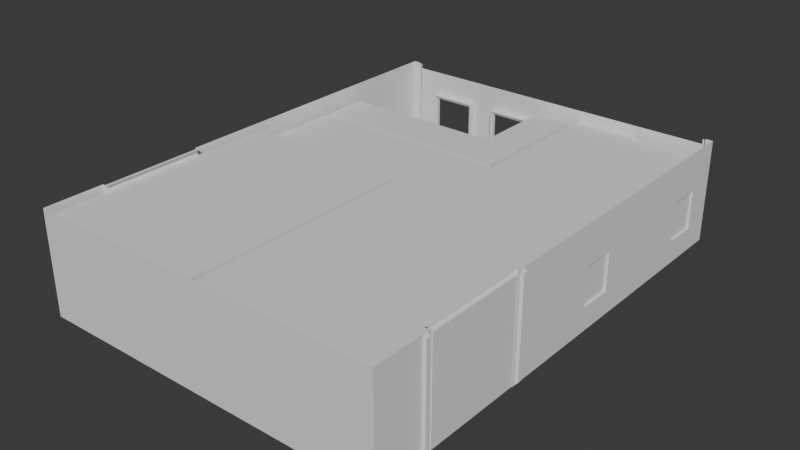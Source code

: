 # Source: ResidentialBuilding_Detailed_BackMid.blend  (saved by Blender 4.5.88; exported with 4.5.12 LTS)
import bpy
from mathutils import Matrix  # noqa: F401  (used for matrix-valued properties, if any)

bpy.ops.wm.read_factory_settings(use_empty=True)
scene = bpy.context.scene
scene.name = 'Scene'

# ---- collections
col_collection = bpy.data.collections.new('Collection'); scene.collection.children.link(col_collection)

# ---- materials (node trees are filled in below, after node groups)
mat_ground = bpy.data.materials.new('ground')
mat_ground.alpha_threshold = 0.0
mat_ground.roughness = 0.5
mat_ground.line_color = (0.0, 0.0, 0.0, 1.0)
mat_glass = bpy.data.materials.new('glass')
mat_glass.alpha_threshold = 0.0
mat_glass.specular_color = (0.0, 0.0, 0.0)
mat_glass.roughness = 0.5
mat_glass.specular_intensity = 0.0
mat_glass.line_color = (0.0, 0.0, 0.0, 0.3)

# ---- material node trees

# ---- world
world_world = bpy.data.worlds.new('World'); scene.world = world_world
world_world.use_nodes = True; world_world.node_tree.nodes.clear()
_N = world_world.node_tree.nodes; _L = world_world.node_tree.links
n0 = _N.new('ShaderNodeOutputWorld'); n0.name = 'World Output'; n0.location = (200, 100)
n1 = _N.new('ShaderNodeBackground'); n1.name = 'Background'; n1.location = (-200, 100)
n1.inputs[0].default_value = (0.05088, 0.05088, 0.05088, 1.0)
_L.new(n1.outputs[0], n0.inputs[0])
n0.is_active_output = True
world_world.color = (0.05088, 0.05088, 0.05088)
world_world.sun_shadow_jitter_overblur = 0.0

# ---- meshes
me_residential_buildings_001_002 = bpy.data.meshes.new('Residential Buildings 001.002')
me_residential_buildings_001_002.from_pydata([(6.203, -8.35, -2.384e-07), (-6.197, -8.35, -2.384e-07), (5.953, 8.35, -2.384e-07), (-6.197, 8.35, -4.768e-07), (-5.947, 8.35, -4.768e-07), (-5.997, 3.15, 0.03566), (-5.997, 3.15, 3.0), (-5.997, 3.35, 3.0), (1.003, 3.35, 3.0), (1.003, 3.35, 2.384e-07), (-5.997, 3.35, -2.384e-07), (1.003, 8.15, 2.384e-07), (1.203, 8.35, 2.384e-07), (0.7528, 8.15, 2.384e-07), (0.7528, 8.35, 2.384e-07), (1.203, 8.35, 3.0), (1.003, 8.15, 3.0), (-2.847, 8.35, 3.0), (-2.847, 8.35, 0.0), (-5.147, 8.35, -2.384e-07), (-5.147, 8.35, 3.0), (0.7528, 8.35, 2.0), (0.7528, 8.15, 2.0), (-0.1472, 8.35, 2.0), (-0.1472, 8.15, 2.0), (-0.2972, 8.15, 3.0), (-0.2972, 8.15, 0.0), (-0.5472, 8.35, 0.0), (-0.1472, 8.35, 0.0), (-0.5472, 8.35, 3.0), (-0.1472, 8.15, 0.0), (-0.2972, 4.95, 0.0), (-0.2972, 4.95, 3.0), (-5.997, 4.95, 3.0), (-5.997, 4.95, -2.384e-07), (-3.314, 8.35, 2.55), (-3.314, 8.35, 0.0), (-4.981, 8.35, -2.384e-07), (-4.981, 8.35, 2.55), (-0.7139, 8.35, 2.55), (-0.7139, 8.35, 0.0), (-2.381, 8.35, 0.0), (-2.381, 8.35, 2.55), (-0.7139, 8.1, 2.55), (-2.381, 8.1, 2.55), (-2.381, 8.1, 0.0), (-0.7139, 8.1, 0.0), (-3.314, 8.1, 2.55), (-4.981, 8.1, 2.55), (-4.981, 8.1, -2.384e-07), (-3.314, 8.1, 0.0), (6.203, -8.35, 3.6), (6.203, 8.35, -2.384e-07), (6.203, 8.35, 3.6), (5.953, 8.388, 3.551), (5.953, 8.388, 0.04909), (-5.947, 8.388, 0.04909), (-5.947, 8.388, 3.551), (5.853, 8.388, 0.04909), (5.853, 8.388, 3.551), (-5.847, 8.388, 3.551), (5.853, 8.35, -2.384e-07), (5.853, 8.35, 3.6), (-5.847, 8.388, 0.04909), (-5.847, 8.35, -2.384e-07), (3.353, 8.35, -2.384e-07), (5.853, 8.35, 3.4), (-5.847, 8.35, 3.4), (-2.847, 8.35, 3.4), (-5.847, 8.35, 3.6), (0.1278, 8.35, 3.4), (3.353, 8.35, 3.0), (1.203, 3.15, 3.0), (1.203, 3.15, 2.384e-07), (-5.997, 0.15, 0.03566), (1.003, 0.15, 2.384e-07), (6.003, -8.15, 3.4), (6.003, -8.15, -2.384e-07), (6.003, -0.05, -2.384e-07), (0.0028, -8.15, 3.4), (0.0028, -8.15, -2.384e-07), (0.0028, -0.05, -2.384e-07), (2.003, -0.05, -2.384e-07), (1.003, -0.05, -2.384e-07), (2.003, 0.15, 0.0), (-1.197, 0.15, 2.384e-07), (-5.997, 0.15, 3.0), (-0.0972, 0.15, 3.0), (1.003, 0.15, 2.0), (2.003, 0.15, 2.0), (-2.197, 0.15, 2.0), (0.0028, -0.05, 3.4), (1.003, -0.05, 2.0), (6.003, -0.05, 3.4), (2.003, -0.05, 2.0), (6.203, -6.283, -2.384e-07), (-6.197, -6.283, 3.6), (6.003, -6.283, -2.384e-07), (6.003, -2.717, -2.384e-07), (6.003, -6.283, 3.4), (6.003, -2.717, 3.4), (6.103, -2.717, 3.4), (6.103, -6.283, 3.4), (6.103, -2.717, 3.6), (6.103, -6.283, 3.6), (6.003, -2.717, 3.6), (6.003, -6.283, 3.6), (-5.997, -6.283, 3.6), (-5.997, -2.717, 3.6), (-6.097, -6.283, 3.4), (-6.097, -2.717, 3.4), (-5.997, -2.717, 3.4), (-5.997, -6.283, 3.4), (-5.997, -2.717, -2.384e-07), (-5.997, -6.283, -2.384e-07), (-2.197, -0.05, 2.0), (-5.997, -0.05, 3.4), (-1.197, -0.05, 2.0), (-0.1972, -0.05, 3.4), (-1.197, 0.15, 2.0), (-2.197, 0.15, 0.0), (-1.197, -0.05, -2.384e-07), (-2.197, -0.05, -2.384e-07), (-0.1972, -0.05, -2.384e-07), (-0.1972, -8.15, -2.384e-07), (-0.1972, -8.15, 3.4), (-5.997, -0.05, -2.384e-07), (-5.997, -8.15, -2.384e-07), (-5.997, -8.15, 3.4), (3.353, 8.05, 3.0), (3.353, 8.05, -2.384e-07), (6.003, 8.05, -2.384e-07), (6.003, 8.05, 3.0), (6.003, 0.15, -2.384e-07), (6.003, 0.15, 3.0), (6.203, 4.1, 3.6), (6.203, 4.1, -2.384e-07), (6.003, 4.1, -2.384e-07), (6.003, 4.1, 3.0), (6.003, 2.062, 0.822), (6.003, 0.8716, 0.822), (6.003, 0.8716, 2.178), (6.003, 2.062, 2.178), (6.003, 7.328, 0.822), (6.003, 6.138, 0.822), (6.003, 6.138, 2.178), (6.003, 7.328, 2.178), (6.203, 6.138, 0.822), (6.203, 7.328, 0.822), (6.203, 7.328, 2.178), (6.203, 6.138, 2.178), (6.203, 0.8716, 0.822), (6.203, 2.062, 0.822), (6.203, 2.062, 2.178), (6.203, 0.8716, 2.178), (-6.197, 2.062, 0.822), (-6.197, 0.8716, 0.822), (-6.197, 0.8716, 2.178), (-6.197, 2.062, 2.178), (-5.997, 2.062, 0.822), (-5.997, 2.062, 2.178), (-5.997, 0.8716, 2.178), (-5.997, 0.8716, 0.822), (-6.047, 0.8716, 0.822), (-6.047, 0.8716, 2.178), (-6.047, 2.062, 2.178), (-6.047, 2.062, 0.822), (-6.147, 2.062, 2.178), (-6.147, 0.8716, 2.178), (-6.147, 0.8716, 0.822), (-6.147, 2.062, 0.822), (-6.147, 2.022, 0.862), (-6.147, 0.9116, 0.862), (-6.147, 0.9116, 2.138), (-6.147, 2.022, 2.138), (-6.047, 2.022, 2.138), (-6.047, 2.022, 0.862), (-6.047, 0.9116, 2.138), (-6.047, 0.9116, 0.862), (-6.197, 8.35, 3.6), (-6.197, -8.35, 3.6), (5.953, 8.35, 3.6), (-5.947, 8.35, 3.6), (-6.197, -2.717, 3.6), (6.203, -2.717, -2.384e-07), (6.203, -2.717, 3.6), (6.203, -6.283, 3.6), (6.203, -2.574, 3.6), (6.203, -2.574, -2.384e-07), (6.203, -2.425, 3.6), (6.203, -2.425, -2.384e-07), (6.298, -2.574, 3.494), (6.298, -2.425, 3.494), (6.298, -2.425, 0.1055), (6.298, -2.574, 0.1055), (6.298, -6.574, 0.1055), (6.298, -6.425, 0.1055), (6.298, -6.425, 3.494), (6.298, -6.574, 3.494), (6.203, -6.425, -2.384e-07), (6.203, -6.425, 3.6), (6.203, -6.574, -2.384e-07), (6.203, -6.574, 3.6), (-6.202, -2.425, 3.6), (-6.202, -2.425, -2.384e-07), (-6.202, -2.574, 3.6), (-6.202, -2.574, -2.384e-07), (-6.297, -2.425, 3.494), (-6.297, -2.574, 3.494), (-6.297, -2.574, 0.1055), (-6.297, -2.425, 0.1055), (-6.297, -6.425, 0.1055), (-6.297, -6.574, 0.1055), (-6.297, -6.574, 3.494), (-6.297, -6.425, 3.494), (-6.202, -6.574, -2.384e-07), (-6.202, -6.574, 3.6), (-6.202, -6.425, -2.384e-07), (-6.202, -6.425, 3.6), (6.153, 0.9116, 0.862), (6.153, 0.9116, 2.138), (6.153, 2.022, 0.862), (6.153, 2.022, 2.138), (6.053, 2.022, 2.138), (6.053, 0.9116, 2.138), (6.053, 0.9116, 0.862), (6.053, 2.022, 0.862), (6.053, 2.062, 0.822), (6.053, 0.8716, 0.822), (6.053, 0.8716, 2.178), (6.053, 2.062, 2.178), (6.153, 2.062, 0.822), (6.153, 2.062, 2.178), (6.153, 0.8716, 2.178), (6.153, 0.8716, 0.822), (6.153, 6.138, 0.822), (6.153, 6.138, 2.178), (6.153, 7.329, 2.178), (6.153, 7.329, 0.822), (6.053, 7.329, 2.178), (6.053, 6.138, 2.178), (6.053, 6.138, 0.822), (6.053, 7.329, 0.822), (6.053, 7.289, 0.862), (6.053, 6.178, 0.862), (6.053, 6.178, 2.138), (6.053, 7.289, 2.138), (6.153, 7.289, 2.138), (6.153, 7.289, 0.862), (6.153, 6.178, 2.138), (6.153, 6.178, 0.862), (-3.314, 8.163, 0.0), (-4.981, 8.163, 0.0), (-4.981, 8.163, 2.55), (-3.314, 8.163, 2.55), (-4.981, 8.288, 2.55), (-4.981, 8.288, 0.0), (-3.314, 8.288, 0.0), (-3.314, 8.288, 2.55), (-3.401, 8.288, 0.0), (-3.401, 8.288, 2.463), (-4.894, 8.288, 0.0), (-4.894, 8.288, 2.463), (-4.894, 8.163, 2.463), (-3.401, 8.163, 2.463), (-4.894, 8.163, 0.0), (-3.401, 8.163, 0.0), (-0.8009, 8.163, 0.0), (-2.294, 8.163, 0.0), (-0.8009, 8.163, 2.463), (-2.294, 8.163, 2.463), (-2.294, 8.288, 2.463), (-2.294, 8.288, 0.0), (-0.8009, 8.288, 2.463), (-0.8009, 8.288, 0.0), (-0.7139, 8.288, 2.55), (-0.7139, 8.288, 0.0), (-2.381, 8.288, 0.0), (-2.381, 8.288, 2.55), (-0.7139, 8.163, 2.55), (-2.381, 8.163, 2.55), (-2.381, 8.163, 0.0), (-0.7139, 8.163, 0.0), (-6.097, -6.283, 3.6), (-6.097, -2.717, 3.6), (-6.197, -6.283, -4.768e-07), (-6.197, -2.717, -4.768e-07), (6.207, -6.234, 0.03601), (6.207, -2.766, 0.03601), (-6.122, 2.022, 0.862), (-6.122, 0.9116, 0.862), (-6.122, 0.9116, 2.138), (-6.122, 2.022, 2.138), (-6.072, 2.022, 2.138), (-6.072, 2.022, 0.862), (-6.072, 0.9116, 2.138), (-6.072, 0.9116, 0.862), (6.078, 0.9116, 0.862), (6.078, 2.022, 0.862), (6.078, 0.9116, 2.138), (6.078, 2.022, 2.138), (6.078, 6.178, 0.862), (6.078, 7.288, 0.862), (6.078, 6.178, 2.138), (6.078, 7.288, 2.138), (6.128, 7.288, 0.862), (6.128, 6.178, 0.862), (6.128, 7.288, 2.138), (6.128, 6.178, 2.138), (6.128, 2.022, 0.862), (6.128, 0.9116, 0.862), (6.128, 2.022, 2.138), (6.128, 0.9116, 2.138), (-6.103, -6.283, -4.768e-07), (-6.103, -6.283, 3.6), (-6.103, -2.717, -4.768e-07), (-6.103, -2.717, 3.6), (6.107, -2.717, 3.547), (6.107, -2.717, 0.0), (6.107, -6.283, 3.547), (6.107, -6.283, 0.0), (6.207, -6.234, 3.497), (6.207, -2.766, 3.497), (-6.203, -6.242, -4.768e-07), (-6.203, -2.758, -4.768e-07), (-6.203, -2.758, 3.55), (-6.203, -6.242, 3.55), (-5.907, 8.388, 0.04909), (-5.907, 8.388, 3.551), (-5.887, 8.388, 3.551), (-5.887, 8.388, 0.04909), (5.913, 8.388, 3.551), (5.913, 8.388, 0.04909), (5.893, 8.388, 0.04909), (5.893, 8.388, 3.551), (6.103, -6.283, -2.384e-07), (6.103, -2.717, -2.384e-07), (-6.097, -2.717, -4.768e-07), (-6.097, -6.283, -4.768e-07)], [], [(10, 7, 8, 9), (6, 5, 73, 72), (72, 73, 12, 15), (9, 8, 16, 11), (20, 19, 64, 67), (30, 28, 23, 24), (13, 22, 21, 14), (21, 22, 24, 23), (16, 25, 24, 22), (15, 21, 23, 29), (13, 14, 28, 30), (26, 25, 32, 31), (31, 32, 33, 34), (7, 10, 34, 33), (9, 31, 34, 10), (26, 31, 30), (13, 30, 31, 9), (8, 32, 25, 16), (7, 33, 32, 8), (28, 27, 29, 23), (15, 12, 14, 21), (9, 11, 13), (18, 36, 35, 17), (20, 38, 37, 19), (17, 35, 38, 20), (27, 40, 39, 29), (17, 42, 41, 18), (29, 39, 42, 17), (42, 39, 43, 44), (41, 42, 44, 45), (40, 41, 45, 46), (39, 40, 46, 43), (38, 35, 47, 48), (37, 38, 48, 49), (36, 37, 49, 50), (35, 36, 50, 47), (1, 0, 51, 180), (52, 2, 181, 53), (3, 179, 182, 4), (56, 57, 60, 63), (60, 69, 64, 63), (58, 61, 62, 59), (181, 2, 55, 54), (55, 58, 59, 54), (4, 182, 57, 56), (17, 20, 67, 68), (17, 68, 70, 29), (15, 29, 70), (71, 66, 61), (65, 71, 61), (15, 70, 66, 71), (79, 76, 77, 80), (82, 83, 80, 77), (83, 81, 80), (84, 133, 73), (75, 84, 73), (134, 87, 72), (73, 5, 120, 85), (120, 5, 74), (85, 75, 73), (87, 86, 6, 72), (134, 89, 88, 87), (89, 134, 133), (84, 89, 133), (85, 119, 88, 75), (119, 87, 88), (90, 86, 87, 119), (90, 74, 86), (90, 120, 74), (81, 83, 92, 91), (82, 78, 93, 94), (91, 92, 94, 93), (75, 88, 92, 83), (75, 83, 82, 84), (82, 94, 89, 84), (89, 94, 92, 88), (79, 80, 81, 91), (77, 97, 82), (97, 98, 82), (98, 78, 82), (76, 99, 97, 77), (100, 93, 78, 98), (100, 99, 79, 91), (93, 100, 91), (99, 76, 79), (99, 100, 101, 102), (101, 103, 104, 102), (104, 103, 105, 106), (112, 109, 110, 111), (112, 125, 128), (116, 118, 111), (111, 118, 125, 112), (111, 113, 126, 116), (128, 127, 114, 112), (113, 122, 126), (114, 122, 113), (127, 122, 114), (125, 118, 123, 124), (90, 119, 117, 115), (122, 120, 90, 115), (85, 120, 122, 121), (85, 121, 117, 119), (118, 116, 115, 117), (122, 115, 116, 126), (123, 118, 117, 121), (121, 124, 123), (122, 127, 124, 121), (125, 124, 127, 128), (129, 72, 15), (71, 129, 15), (129, 134, 72), (65, 130, 129, 71), (130, 12, 73), (133, 130, 73), (130, 65, 12), (129, 130, 131, 132), (133, 137, 130), (137, 131, 130), (132, 138, 129), (138, 134, 129), (133, 140, 139, 137), (134, 141, 140, 133), (138, 142, 141, 134), (137, 139, 142, 138), (137, 144, 143, 131), (138, 145, 144, 137), (132, 146, 145, 138), (131, 143, 146, 132), (52, 148, 147, 136), (53, 149, 148, 52), (135, 150, 149, 53), (136, 147, 150, 135), (135, 153, 152, 136), (3, 155, 158, 179), (159, 5, 6, 160), (86, 161, 160, 6), (74, 162, 161, 86), (5, 159, 162, 74), (139, 140, 151, 152), (139, 152, 153, 142), (141, 142, 153, 154), (140, 141, 154, 151), (143, 144, 147, 148), (144, 145, 150, 147), (145, 146, 149, 150), (143, 148, 149, 146), (155, 156, 162, 159), (156, 157, 161, 162), (157, 158, 160, 161), (155, 159, 160, 158), (169, 172, 171, 170), (168, 173, 172, 169), (167, 174, 173, 168), (170, 171, 174, 167), (165, 175, 176, 166), (164, 177, 175, 165), (163, 178, 177, 164), (166, 176, 178, 163), (171, 172, 178, 176), (172, 173, 177, 178), (173, 174, 175, 177), (171, 176, 175, 174), (99, 102, 95, 335, 97), (30, 24, 25, 26), (16, 22, 13, 11), (187, 191, 192, 189), (189, 192, 193, 190), (190, 193, 194, 188), (188, 194, 191, 187), (191, 194, 193, 192), (198, 195, 196, 197), (201, 195, 198, 202), (199, 196, 195, 201), (200, 197, 196, 199), (202, 198, 197, 200), (203, 207, 208, 205), (205, 208, 209, 206), (206, 209, 210, 204), (204, 210, 207, 203), (207, 210, 209, 208), (214, 211, 212, 213), (217, 211, 214, 218), (215, 212, 211, 217), (216, 213, 212, 215), (218, 214, 213, 216), (226, 221, 222, 223), (224, 223, 222, 220), (225, 224, 220, 219), (226, 225, 219, 221), (231, 221, 219, 234), (234, 219, 220, 233), (233, 220, 222, 232), (232, 222, 221, 231), (227, 226, 223, 230), (230, 223, 224, 229), (229, 224, 225, 228), (228, 225, 226, 227), (241, 244, 243, 242), (240, 245, 244, 241), (239, 246, 245, 240), (242, 243, 246, 239), (237, 247, 248, 238), (236, 249, 247, 237), (235, 250, 249, 236), (238, 248, 250, 235), (243, 244, 250, 248), (244, 245, 249, 250), (245, 246, 247, 249), (243, 248, 247, 246), (257, 259, 260, 258), (255, 262, 261, 256), (258, 260, 262, 255), (253, 263, 264, 254), (252, 265, 263, 253), (254, 264, 266, 251), (262, 260, 264, 263), (261, 262, 263, 265), (260, 259, 266, 264), (273, 274, 267, 269), (272, 271, 270, 268), (271, 273, 269, 270), (279, 269, 267, 282), (281, 268, 270, 280), (280, 270, 269, 279), (275, 273, 271, 278), (278, 271, 272, 277), (276, 274, 273, 275), (0, 95, 186, 51), (285, 1, 180, 96), (283, 107, 108, 284), (110, 109, 283, 284), (136, 152, 151, 184), (185, 154, 153, 135), (184, 151, 154, 185), (286, 156, 155, 3), (183, 157, 156, 286), (179, 158, 157, 183), (184, 101, 100, 98, 336), (104, 186, 95, 102), (103, 101, 184, 185), (111, 110, 286, 337, 113), (286, 110, 284, 183), (112, 114, 338, 285, 109), (285, 96, 283, 109), (292, 289, 290, 291), (296, 294, 293, 295), (289, 294, 296, 290), (290, 296, 295, 291), (291, 295, 293, 292), (289, 292, 293, 294), (310, 309, 311, 312), (298, 297, 299, 300), (306, 305, 307, 308), (302, 301, 303, 304), (298, 309, 310, 297), (298, 300, 311, 309), (299, 312, 311, 300), (297, 310, 312, 299), (302, 305, 306, 301), (301, 306, 308, 303), (303, 308, 307, 304), (302, 304, 307, 305), (313, 315, 316, 314), (325, 326, 314, 316), (323, 324, 315, 313), (326, 323, 313, 314), (324, 325, 316, 315), (319, 317, 318, 320), (321, 322, 317, 319), (323, 326, 325, 324), (327, 330, 329, 328), (332, 331, 334, 333), (288, 287, 320, 318), (322, 288, 318, 317), (287, 321, 319, 320), (321, 287, 288, 322), (98, 97, 335, 336), (114, 113, 337, 338)])
me_residential_buildings_001_002.polygons.foreach_set('material_index', [0, 0, 0, 0, 0, 0, 0, 0, 0, 0, 0, 0, 0, 0, 0, 0, 0, 0, 0, 0, 0, 0, 0, 0, 0, 0, 0, 0, 0, 0, 0, 0, 0, 0, 0, 0, 0, 0, 0, 0, 0, 0, 0, 0, 0, 0, 0, 0, 0, 0, 0, 0, 0, 0, 0, 0, 0, 0, 0, 0, 0, 0, 0, 0, 0, 0, 0, 0, 0, 0, 0, 0, 0, 0, 0, 0, 0, 0, 0, 0, 0, 0, 0, 0, 0, 0, 0, 0, 0, 0, 0, 0, 0, 0, 0, 0, 0, 0, 0, 0, 0, 0, 0, 0, 0, 0, 0, 0, 0, 0, 0, 0, 0, 0, 0, 0, 0, 0, 0, 0, 0, 0, 0, 0, 0, 0, 0, 0, 0, 0, 0, 0, 0, 0, 0, 0, 0, 0, 0, 0, 0, 0, 0, 0, 0, 0, 0, 0, 0, 0, 0, 0, 0, 0, 0, 0, 0, 0, 0, 0, 0, 0, 0, 0, 0, 0, 0, 0, 0, 0, 0, 0, 0, 0, 0, 0, 0, 0, 0, 0, 0, 0, 0, 0, 0, 0, 0, 0, 0, 0, 0, 0, 0, 0, 0, 0, 0, 0, 0, 0, 0, 0, 0, 0, 0, 0, 0, 0, 0, 0, 0, 0, 0, 0, 0, 0, 0, 0, 0, 0, 0, 0, 0, 0, 0, 0, 0, 0, 0, 0, 0, 0, 0, 0, 0, 0, 0, 0, 0, 0, 0, 0, 0, 0, 1, 1, 1, 1, 1, 1, 1, 1, 1, 1, 1, 1, 1, 1, 1, 1, 1, 1, 1, 1, 1, 1, 1, 1, 1, 1, 1, 1, 1, 1, 1, 1, 0, 0])
_uv = me_residential_buildings_001_002.uv_layers.new(name='UVMap')
_uv.uv.foreach_set('vector', [0.5174, 0.2714, 0.5174, 0.3118, 0.4231, 0.3118, 0.4231, 0.2714, 0.962, 0.8565, 0.9233, 0.8565, 0.9229, 0.7626, 0.962, 0.7626, 0.962, 0.7626, 0.9229, 0.7626, 0.9229, 0.6948, 0.962, 0.6948, 0.4231, 0.2714, 0.4231, 0.3118, 0.3584, 0.3118, 0.3584, 0.2714, 0.3868, 0.8663, 0.3868, 0.8102, 0.3999, 0.8102, 0.4, 0.8738, 0.4383, 0.4274, 0.4411, 0.4274, 0.4411, 0.4557, 0.4383, 0.4557, 0.4383, 0.4968, 0.4383, 0.4685, 0.4411, 0.4685, 0.4411, 0.4968, 0.4411, 0.4685, 0.4383, 0.4685, 0.4383, 0.4557, 0.4411, 0.4557, 0.1215, 0.2998, 0.1398, 0.2998, 0.1377, 0.3139, 0.125, 0.3139, 0.268, 0.8664, 0.2764, 0.8476, 0.2932, 0.8476, 0.3007, 0.8664, 0.5026, 0.7705, 0.5026, 0.7667, 0.5194, 0.7667, 0.5194, 0.7705, 0.1398, 0.3422, 0.1398, 0.2998, 0.1851, 0.2998, 0.185, 0.3422, 0.185, 0.3422, 0.1851, 0.2998, 0.2656, 0.2998, 0.2656, 0.3422, 0.5174, 0.3118, 0.5174, 0.2714, 0.5389, 0.2714, 0.5389, 0.3118, 0.4979, 0.8603, 0.5222, 0.8304, 0.6289, 0.8304, 0.6289, 0.8604, 0.5222, 0.7705, 0.5222, 0.8304, 0.5194, 0.7705, 0.5026, 0.7705, 0.5194, 0.7705, 0.5222, 0.8304, 0.4979, 0.8603, 0.6004, 0.3416, 0.5705, 0.3173, 0.5105, 0.3173, 0.5105, 0.3416, 0.6004, 0.2105, 0.5705, 0.2105, 0.5705, 0.3173, 0.6004, 0.3416, 0.2932, 0.8102, 0.3007, 0.8102, 0.3007, 0.8664, 0.2932, 0.8476, 0.268, 0.8664, 0.2679, 0.8102, 0.2764, 0.8102, 0.2764, 0.8476, 0.4979, 0.8603, 0.4979, 0.7705, 0.5026, 0.7705, 0.3438, 0.8102, 0.3525, 0.8102, 0.3525, 0.8579, 0.3438, 0.8664, 0.3868, 0.8663, 0.3837, 0.8579, 0.3837, 0.8102, 0.3868, 0.8102, 0.3438, 0.8664, 0.3525, 0.8579, 0.3837, 0.8579, 0.3868, 0.8663, 0.3007, 0.8102, 0.3038, 0.8102, 0.3038, 0.8579, 0.3007, 0.8664, 0.3438, 0.8664, 0.335, 0.8579, 0.335, 0.8102, 0.3438, 0.8102, 0.3007, 0.8664, 0.3038, 0.8579, 0.335, 0.8579, 0.3438, 0.8664, 0.6328, 0.1461, 0.6328, 0.1686, 0.6294, 0.1686, 0.6294, 0.1461, 0.6328, 0.1116, 0.6328, 0.1461, 0.6294, 0.1461, 0.6294, 0.1116, 0.53, 0.7667, 0.5612, 0.7667, 0.5612, 0.7714, 0.53, 0.7714, 0.6328, 0.1686, 0.6328, 0.2031, 0.6294, 0.2031, 0.6294, 0.1686, 0.8595, 0.7098, 0.8595, 0.741, 0.8548, 0.741, 0.8548, 0.7098, 0.8595, 0.662, 0.8595, 0.7098, 0.8548, 0.7098, 0.8548, 0.662, 0.5787, 0.7667, 0.6099, 0.7667, 0.6099, 0.7714, 0.5787, 0.7714, 0.8595, 0.741, 0.8595, 0.7887, 0.8548, 0.7887, 0.8548, 0.741, 0.3656, 0.9337, 0.1638, 0.9337, 0.1638, 0.8751, 0.3656, 0.8751, 0.5512, 0.2038, 0.5558, 0.2038, 0.5558, 0.2699, 0.5512, 0.2699, 0.5043, 0.52, 0.4382, 0.52, 0.4382, 0.5154, 0.5043, 0.5154, 0.4088, 0.4296, 0.4088, 0.4951, 0.4069, 0.4951, 0.4069, 0.4296, 0.4069, 0.4951, 0.4062, 0.4961, 0.4062, 0.4287, 0.4069, 0.4296, 0.7505, 0.5575, 0.7512, 0.5566, 0.7512, 0.624, 0.7505, 0.623, 0.7479, 0.624, 0.7479, 0.5566, 0.7486, 0.5575, 0.7486, 0.623, 0.7486, 0.5575, 0.7505, 0.5575, 0.7505, 0.623, 0.7486, 0.623, 0.4095, 0.4287, 0.4095, 0.4961, 0.4088, 0.4951, 0.4088, 0.4296, 0.3438, 0.8664, 0.3868, 0.8663, 0.4, 0.8738, 0.3438, 0.8738, 0.3438, 0.8664, 0.3438, 0.8738, 0.2881, 0.8738, 0.3007, 0.8664, 0.268, 0.8664, 0.3007, 0.8664, 0.2881, 0.8738, 0.2277, 0.8664, 0.1809, 0.8739, 0.1809, 0.8102, 0.2277, 0.8102, 0.2277, 0.8664, 0.1809, 0.8102, 0.268, 0.8664, 0.2881, 0.8738, 0.1809, 0.8739, 0.2277, 0.8664, 0.7315, 0.6692, 0.7315, 0.7707, 0.6739, 0.7708, 0.6739, 0.6692, 0.3513, 0.5498, 0.3513, 0.5685, 0.1996, 0.5872, 0.1996, 0.4749, 0.3513, 0.5685, 0.3513, 0.5872, 0.1996, 0.5872, 0.4791, 0.9202, 0.4042, 0.9202, 0.4941, 0.8641, 0.4978, 0.9202, 0.4791, 0.9202, 0.4941, 0.8641, 0.003274, 0.6871, 0.002645, 0.8013, 0.05895, 0.7773, 0.4941, 0.8641, 0.6289, 0.8641, 0.5577, 0.9203, 0.539, 0.9203, 0.5577, 0.9203, 0.6289, 0.8641, 0.6289, 0.9203, 0.539, 0.9203, 0.4978, 0.9202, 0.4941, 0.8641, 0.002645, 0.8013, 0.002037, 0.9118, 0.05821, 0.9121, 0.05895, 0.7773, 0.5028, 0.04611, 0.5605, 0.0317, 0.5749, 0.0317, 0.5907, 0.04611, 0.5605, 0.0317, 0.5028, 0.04611, 0.5028, 0.002886, 0.5605, 0.002885, 0.5605, 0.0317, 0.5028, 0.002886, 0.6066, 0.002884, 0.6066, 0.0317, 0.5749, 0.0317, 0.5749, 0.002884, 0.6066, 0.0317, 0.5907, 0.04611, 0.5749, 0.0317, 0.621, 0.0317, 0.6758, 0.04611, 0.5907, 0.04611, 0.6066, 0.0317, 0.621, 0.0317, 0.6758, 0.003397, 0.6758, 0.04611, 0.621, 0.0317, 0.621, 0.002883, 0.6758, 0.003397, 0.6739, 0.532, 0.6739, 0.5151, 0.7078, 0.5151, 0.7315, 0.532, 0.6739, 0.4981, 0.6739, 0.4304, 0.7315, 0.4304, 0.7078, 0.4981, 0.7315, 0.532, 0.7078, 0.5151, 0.7078, 0.4981, 0.7315, 0.4304, 0.717, 0.05066, 0.717, 0.08811, 0.7133, 0.08811, 0.7133, 0.05066, 0.355, 0.5685, 0.3513, 0.5685, 0.3513, 0.5498, 0.355, 0.5498, 0.7133, 0.1443, 0.7133, 0.1068, 0.717, 0.1068, 0.717, 0.1443, 0.717, 0.1068, 0.7133, 0.1068, 0.7133, 0.08811, 0.717, 0.08811, 0.7315, 0.6692, 0.6739, 0.6692, 0.6739, 0.532, 0.7315, 0.532, 0.1996, 0.4749, 0.2346, 0.4749, 0.3513, 0.5498, 0.2346, 0.4749, 0.3014, 0.4749, 0.3513, 0.5498, 0.3014, 0.4749, 0.3513, 0.4749, 0.3513, 0.5498, 0.7315, 0.7707, 0.7315, 0.8024, 0.6739, 0.8024, 0.6739, 0.7708, 0.7315, 0.3853, 0.7315, 0.4304, 0.6739, 0.4304, 0.6739, 0.3853, 0.1058, 0.6829, 0.03897, 0.6829, 0.004016, 0.5705, 0.1557, 0.5705, 0.1557, 0.6829, 0.1058, 0.6829, 0.1557, 0.5705, 0.03897, 0.6829, 0.004016, 0.6829, 0.004016, 0.5705, 0.03897, 0.6829, 0.1058, 0.6829, 0.1058, 0.6848, 0.03897, 0.6848, 0.2421, 0.6278, 0.2421, 0.6316, 0.1753, 0.6316, 0.1753, 0.6278, 0.1753, 0.6316, 0.2421, 0.6316, 0.2421, 0.6334, 0.1753, 0.6334, 0.03705, 0.3461, 0.03705, 0.3442, 0.1038, 0.3442, 0.1038, 0.3461, 0.03705, 0.3461, 0.002094, 0.4547, 0.002094, 0.3461, 0.1538, 0.3461, 0.1538, 0.4547, 0.1038, 0.3461, 0.1038, 0.3461, 0.1538, 0.4547, 0.002094, 0.4547, 0.03705, 0.3461, 0.6, 0.1668, 0.6, 0.2018, 0.5725, 0.2018, 0.5725, 0.1668, 0.3695, 0.1668, 0.3695, 0.2018, 0.3503, 0.2018, 0.3503, 0.1668, 0.3042, 0.4723, 0.3541, 0.4012, 0.3541, 0.4723, 0.2374, 0.4723, 0.3541, 0.4012, 0.3042, 0.4723, 0.2025, 0.4723, 0.3541, 0.4012, 0.2374, 0.4723, 0.4293, 0.1668, 0.5128, 0.1668, 0.5128, 0.2018, 0.4293, 0.2018, 0.6624, 0.7564, 0.6624, 0.7377, 0.6662, 0.7377, 0.6662, 0.7564, 0.6662, 0.7939, 0.6624, 0.7939, 0.6624, 0.7564, 0.6662, 0.7564, 0.3579, 0.3825, 0.3579, 0.4012, 0.3541, 0.4012, 0.3541, 0.3825, 0.6624, 0.7002, 0.6662, 0.7002, 0.6662, 0.7377, 0.6624, 0.7377, 0.5128, 0.1668, 0.5725, 0.1668, 0.5334, 0.1812, 0.5231, 0.1812, 0.5334, 0.2018, 0.5334, 0.1812, 0.5725, 0.1668, 0.5725, 0.2018, 0.5128, 0.2018, 0.5128, 0.1668, 0.5231, 0.1812, 0.5231, 0.2018, 0.3541, 0.3825, 0.2025, 0.3637, 0.3541, 0.3637, 0.3541, 0.4012, 0.2025, 0.4723, 0.2025, 0.3637, 0.3541, 0.3825, 0.4293, 0.1668, 0.4293, 0.2018, 0.3695, 0.2018, 0.3695, 0.1668, 0.1509, 0.7375, 0.05895, 0.7773, 0.1563, 0.7778, 0.1565, 0.7376, 0.1509, 0.7375, 0.1563, 0.7778, 0.1509, 0.7375, 0.003274, 0.6871, 0.05895, 0.7773, 0.2277, 0.8102, 0.2333, 0.8102, 0.2333, 0.8664, 0.2277, 0.8664, 0.4539, 0.7723, 0.4941, 0.7667, 0.4941, 0.8641, 0.4042, 0.9202, 0.4539, 0.7723, 0.4941, 0.8641, 0.4539, 0.7723, 0.4539, 0.7667, 0.4941, 0.7667, 0.3508, 0.04611, 0.3508, 0.002884, 0.389, 0.002885, 0.389, 0.04611, 0.4042, 0.9202, 0.4042, 0.8463, 0.4539, 0.7723, 0.4042, 0.8463, 0.4043, 0.7723, 0.4539, 0.7723, 0.1512, 0.6879, 0.07723, 0.6875, 0.1509, 0.7375, 0.07723, 0.6875, 0.003274, 0.6871, 0.1509, 0.7375, 0.5028, 0.002886, 0.4924, 0.01473, 0.4753, 0.01473, 0.4459, 0.002885, 0.5028, 0.04611, 0.4924, 0.03427, 0.4924, 0.01473, 0.5028, 0.002886, 0.4459, 0.04611, 0.4753, 0.03427, 0.4924, 0.03427, 0.5028, 0.04611, 0.4459, 0.002885, 0.4753, 0.01473, 0.4753, 0.03427, 0.4459, 0.04611, 0.4459, 0.002885, 0.4166, 0.01473, 0.3994, 0.01473, 0.389, 0.002885, 0.4459, 0.04611, 0.4166, 0.03427, 0.4166, 0.01473, 0.4459, 0.002885, 0.389, 0.04611, 0.3994, 0.03427, 0.4166, 0.03427, 0.4459, 0.04611, 0.389, 0.002885, 0.3994, 0.01473, 0.3994, 0.03427, 0.389, 0.04611, 0.5512, 0.2038, 0.5325, 0.2189, 0.5107, 0.2189, 0.4733, 0.2038, 0.5512, 0.2699, 0.5325, 0.2438, 0.5325, 0.2189, 0.5512, 0.2038, 0.4733, 0.2699, 0.5107, 0.2438, 0.5325, 0.2438, 0.5512, 0.2699, 0.4733, 0.2038, 0.5107, 0.2189, 0.5107, 0.2438, 0.4733, 0.2699, 0.4733, 0.2699, 0.4359, 0.2438, 0.4359, 0.2189, 0.4733, 0.2038, 0.5043, 0.52, 0.4892, 0.6354, 0.4643, 0.6354, 0.4382, 0.52, 0.7033, 0.01473, 0.719, 0.003396, 0.719, 0.04611, 0.7033, 0.03427, 0.6758, 0.04611, 0.6861, 0.03427, 0.7033, 0.03427, 0.719, 0.04611, 0.6758, 0.003397, 0.6861, 0.01473, 0.6861, 0.03427, 0.6758, 0.04611, 0.719, 0.003396, 0.7033, 0.01473, 0.6861, 0.01473, 0.6758, 0.003397, 0.6547, 0.7141, 0.6547, 0.6984, 0.6574, 0.6984, 0.6574, 0.7141, 0.6547, 0.7141, 0.6574, 0.7141, 0.6574, 0.7321, 0.6547, 0.7321, 0.6547, 0.7479, 0.6547, 0.7321, 0.6574, 0.7321, 0.6574, 0.7479, 0.6547, 0.7659, 0.6547, 0.7479, 0.6574, 0.7479, 0.6574, 0.7659, 0.6179, 0.1197, 0.6179, 0.1116, 0.6192, 0.1116, 0.6192, 0.1197, 0.6179, 0.1462, 0.6179, 0.137, 0.6192, 0.137, 0.6192, 0.1462, 0.6179, 0.137, 0.6179, 0.1289, 0.6192, 0.1289, 0.6192, 0.137, 0.6179, 0.1197, 0.6192, 0.1197, 0.6192, 0.1289, 0.6179, 0.1289, 0.3684, 0.374, 0.3684, 0.3898, 0.3657, 0.3898, 0.3657, 0.374, 0.3684, 0.3898, 0.3684, 0.4078, 0.3657, 0.4078, 0.3657, 0.3898, 0.3684, 0.4078, 0.3684, 0.4236, 0.3657, 0.4236, 0.3657, 0.4078, 0.3684, 0.4416, 0.3657, 0.4416, 0.3657, 0.4236, 0.3684, 0.4236, 0.08054, 0.8647, 0.08129, 0.8639, 0.1021, 0.8639, 0.1028, 0.8647, 0.3647, 0.4713, 0.3639, 0.4706, 0.3639, 0.4467, 0.3647, 0.4459, 0.201, 0.6405, 0.2003, 0.6413, 0.1795, 0.6413, 0.1787, 0.6405, 0.6967, 0.1011, 0.6974, 0.1019, 0.6974, 0.1258, 0.6967, 0.1265, 0.7, 0.1265, 0.6993, 0.1258, 0.6993, 0.1019, 0.7, 0.1011, 0.1787, 0.6439, 0.1795, 0.6432, 0.2003, 0.6432, 0.201, 0.6439, 0.3613, 0.4459, 0.3621, 0.4467, 0.3621, 0.4706, 0.3613, 0.4713, 0.1028, 0.8613, 0.1021, 0.862, 0.08129, 0.862, 0.08054, 0.8613, 0.1021, 0.8639, 0.08129, 0.8639, 0.08129, 0.862, 0.1021, 0.862, 0.3639, 0.4467, 0.3639, 0.4706, 0.3621, 0.4706, 0.3621, 0.4467, 0.1795, 0.6413, 0.2003, 0.6413, 0.2003, 0.6432, 0.1795, 0.6432, 0.6974, 0.1019, 0.6993, 0.1019, 0.6993, 0.1258, 0.6974, 0.1258, 0.7315, 0.8024, 0.7315, 0.804, 0.6739, 0.8057, 0.6739, 0.8041, 0.6739, 0.8024, 0.1377, 0.3422, 0.1377, 0.3139, 0.1398, 0.2998, 0.1398, 0.3422, 0.1215, 0.2998, 0.125, 0.3139, 0.125, 0.3422, 0.1215, 0.3422, 0.407, 0.6405, 0.407, 0.6379, 0.4097, 0.6379, 0.4097, 0.6405, 0.4115, 0.6399, 0.4097, 0.6379, 0.4097, 0.5751, 0.4115, 0.5731, 0.4097, 0.5725, 0.4097, 0.5751, 0.407, 0.5751, 0.407, 0.5725, 0.4052, 0.5731, 0.407, 0.5751, 0.407, 0.6379, 0.4052, 0.6399, 0.407, 0.6379, 0.407, 0.5751, 0.4097, 0.5751, 0.4097, 0.6379, 0.407, 0.6379, 0.407, 0.5751, 0.4097, 0.5751, 0.4097, 0.6379, 0.4052, 0.5731, 0.407, 0.5751, 0.407, 0.6379, 0.4052, 0.6399, 0.4097, 0.5725, 0.4097, 0.5751, 0.407, 0.5751, 0.407, 0.5725, 0.4115, 0.6399, 0.4097, 0.6379, 0.4097, 0.5751, 0.4115, 0.5731, 0.407, 0.6405, 0.407, 0.6379, 0.4097, 0.6379, 0.4097, 0.6405, 0.407, 0.6405, 0.407, 0.6379, 0.4097, 0.6379, 0.4097, 0.6405, 0.4115, 0.6399, 0.4097, 0.6379, 0.4097, 0.5751, 0.4115, 0.5731, 0.4097, 0.5725, 0.4097, 0.5751, 0.407, 0.5751, 0.407, 0.5725, 0.4052, 0.5731, 0.407, 0.5751, 0.407, 0.6379, 0.4052, 0.6399, 0.407, 0.6379, 0.407, 0.5751, 0.4097, 0.5751, 0.4097, 0.6379, 0.407, 0.6379, 0.407, 0.5751, 0.4097, 0.5751, 0.4097, 0.6379, 0.4052, 0.5731, 0.407, 0.5751, 0.407, 0.6379, 0.4052, 0.6399, 0.4097, 0.5725, 0.4097, 0.5751, 0.407, 0.5751, 0.407, 0.5725, 0.4115, 0.6399, 0.4097, 0.6379, 0.4097, 0.5751, 0.4115, 0.5731, 0.407, 0.6405, 0.407, 0.6379, 0.4097, 0.6379, 0.4097, 0.6405, 0.6974, 0.1019, 0.6993, 0.1019, 0.6993, 0.1258, 0.6974, 0.1258, 0.1795, 0.6413, 0.2003, 0.6413, 0.2003, 0.6432, 0.1795, 0.6432, 0.3639, 0.4467, 0.3639, 0.4706, 0.3621, 0.4706, 0.3621, 0.4467, 0.1021, 0.8639, 0.08129, 0.8639, 0.08129, 0.862, 0.1021, 0.862, 0.1028, 0.8613, 0.1021, 0.862, 0.08129, 0.862, 0.08054, 0.8613, 0.3613, 0.4459, 0.3621, 0.4467, 0.3621, 0.4706, 0.3613, 0.4713, 0.1787, 0.6439, 0.1795, 0.6432, 0.2003, 0.6432, 0.201, 0.6439, 0.7, 0.1265, 0.6993, 0.1258, 0.6993, 0.1019, 0.7, 0.1011, 0.6967, 0.1011, 0.6974, 0.1019, 0.6974, 0.1258, 0.6967, 0.1265, 0.201, 0.6405, 0.2003, 0.6413, 0.1795, 0.6413, 0.1787, 0.6405, 0.3647, 0.4713, 0.3639, 0.4706, 0.3639, 0.4467, 0.3647, 0.4459, 0.08054, 0.8647, 0.08129, 0.8639, 0.1021, 0.8639, 0.1028, 0.8647, 0.08054, 0.8647, 0.08129, 0.8639, 0.1021, 0.8639, 0.1028, 0.8647, 0.3647, 0.4713, 0.3639, 0.4706, 0.3639, 0.4467, 0.3647, 0.4459, 0.201, 0.6405, 0.2003, 0.6413, 0.1795, 0.6413, 0.1787, 0.6405, 0.6967, 0.1011, 0.6974, 0.1019, 0.6974, 0.1258, 0.6967, 0.1265, 0.7, 0.1265, 0.6993, 0.1258, 0.6993, 0.1019, 0.7, 0.1011, 0.1787, 0.6439, 0.1795, 0.6432, 0.2003, 0.6432, 0.201, 0.6439, 0.3613, 0.4459, 0.3621, 0.4467, 0.3621, 0.4706, 0.3613, 0.4713, 0.1028, 0.8613, 0.1021, 0.862, 0.08129, 0.862, 0.08054, 0.8613, 0.1021, 0.8639, 0.08129, 0.8639, 0.08129, 0.862, 0.1021, 0.862, 0.3639, 0.4467, 0.3639, 0.4706, 0.3621, 0.4706, 0.3621, 0.4467, 0.1795, 0.6413, 0.2003, 0.6413, 0.2003, 0.6432, 0.1795, 0.6432, 0.6974, 0.1019, 0.6993, 0.1019, 0.6993, 0.1258, 0.6974, 0.1258, 0.6936, 0.04868, 0.6952, 0.04868, 0.6952, 0.0948, 0.6936, 0.09643, 0.6222, 0.2613, 0.6206, 0.2597, 0.6206, 0.2136, 0.6222, 0.2136, 0.6231, 0.7818, 0.6247, 0.7801, 0.6527, 0.7801, 0.6543, 0.7818, 0.6543, 0.7762, 0.6527, 0.7778, 0.6247, 0.7778, 0.6231, 0.7762, 0.6166, 0.2136, 0.6182, 0.2136, 0.6182, 0.2597, 0.6166, 0.2613, 0.6992, 0.09643, 0.6976, 0.0948, 0.6976, 0.04868, 0.6992, 0.04868, 0.6527, 0.7801, 0.6247, 0.7801, 0.6247, 0.7778, 0.6527, 0.7778, 0.6206, 0.2136, 0.6206, 0.2597, 0.6182, 0.2597, 0.6182, 0.2136, 0.6952, 0.0948, 0.6952, 0.04868, 0.6976, 0.04868, 0.6976, 0.0948, 0.6952, 0.0948, 0.6952, 0.04868, 0.6976, 0.04868, 0.6976, 0.0948, 0.6206, 0.2136, 0.6206, 0.2597, 0.6182, 0.2597, 0.6182, 0.2136, 0.6527, 0.7801, 0.6247, 0.7801, 0.6247, 0.7778, 0.6527, 0.7778, 0.6992, 0.09643, 0.6976, 0.0948, 0.6976, 0.04868, 0.6992, 0.04868, 0.6166, 0.2136, 0.6182, 0.2136, 0.6182, 0.2597, 0.6166, 0.2613, 0.6543, 0.7762, 0.6527, 0.7778, 0.6247, 0.7778, 0.6231, 0.7762, 0.6231, 0.7818, 0.6247, 0.7801, 0.6527, 0.7801, 0.6543, 0.7818, 0.6222, 0.2613, 0.6206, 0.2597, 0.6206, 0.2136, 0.6222, 0.2136, 0.6936, 0.04868, 0.6952, 0.04868, 0.6952, 0.0948, 0.6936, 0.09643, 0.1638, 0.9337, 0.1302, 0.9337, 0.1302, 0.8751, 0.1638, 0.8751, 0.3992, 0.9337, 0.3656, 0.9337, 0.3656, 0.8751, 0.3992, 0.8751, 0.2589, 0.644, 0.2589, 0.6421, 0.3257, 0.6421, 0.3257, 0.644, 0.3257, 0.6478, 0.2589, 0.6478, 0.2589, 0.644, 0.3257, 0.644, 0.4733, 0.2038, 0.4359, 0.2189, 0.414, 0.2189, 0.3482, 0.2038, 0.3482, 0.2699, 0.414, 0.2438, 0.4359, 0.2438, 0.4733, 0.2699, 0.3482, 0.2038, 0.414, 0.2189, 0.414, 0.2438, 0.3482, 0.2699, 0.5043, 0.723, 0.4892, 0.6572, 0.4892, 0.6354, 0.5043, 0.52, 0.4382, 0.723, 0.4643, 0.6572, 0.4892, 0.6572, 0.5043, 0.723, 0.4382, 0.52, 0.4643, 0.6354, 0.4643, 0.6572, 0.4382, 0.723, 0.6739, 0.3819, 0.7315, 0.3836, 0.7315, 0.3853, 0.6739, 0.3853, 0.6739, 0.3836, 0.7349, 0.804, 0.7349, 0.8057, 0.6739, 0.8057, 0.7315, 0.804, 0.7349, 0.3836, 0.7315, 0.3836, 0.6739, 0.3819, 0.7349, 0.3819, 0.6, 0.1668, 0.601, 0.1668, 0.602, 0.2018, 0.601, 0.2018, 0.6, 0.2018, 0.602, 0.2018, 0.601, 0.1668, 0.601, 0.1648, 0.602, 0.1648, 0.3503, 0.1668, 0.3503, 0.2018, 0.3493, 0.2018, 0.3482, 0.2018, 0.3493, 0.1668, 0.3482, 0.2018, 0.3482, 0.1648, 0.3493, 0.1648, 0.3493, 0.1668, 0.0, 0.0, 1.0, 0.0, 1.0, 1.0, 0.0, 1.0, 0.0, 0.0, 1.0, 0.0, 1.0, 1.0, 0.0, 1.0, 0.0, 0.0, 1.0, 0.0, 1.0, 1.0, 0.0, 1.0, 0.0, 0.0, 1.0, 0.0, 1.0, 1.0, 0.0, 1.0, 0.0, 0.0, 1.0, 0.0, 1.0, 1.0, 0.0, 1.0, 0.0, 0.0, 1.0, 0.0, 1.0, 1.0, 0.0, 1.0, 0.0, 0.0, 1.0, 0.0, 1.0, 1.0, 0.0, 1.0, 0.0, 0.0, 1.0, 0.0, 1.0, 1.0, 0.0, 1.0, 0.0, 0.0, 1.0, 0.0, 1.0, 1.0, 0.0, 1.0, 0.0, 0.0, 1.0, 0.0, 1.0, 1.0, 0.0, 1.0, 0.0, 0.0, 1.0, 0.0, 1.0, 1.0, 0.0, 1.0, 0.0, 0.0, 1.0, 0.0, 1.0, 1.0, 0.0, 1.0, 0.0, 0.0, 1.0, 0.0, 1.0, 1.0, 0.0, 1.0, 0.0, 0.0, 1.0, 0.0, 1.0, 1.0, 0.0, 1.0, 0.0, 0.0, 1.0, 0.0, 1.0, 1.0, 0.0, 1.0, 0.0, 0.0, 1.0, 0.0, 1.0, 1.0, 0.0, 1.0, 0.0, 0.0, 1.0, 0.0, 1.0, 1.0, 0.0, 1.0, 0.0, 0.0, 1.0, 0.0, 1.0, 1.0, 0.0, 1.0, 0.0, 0.0, 1.0, 0.0, 1.0, 1.0, 0.0, 1.0, 0.0, 0.0, 1.0, 0.0, 1.0, 1.0, 0.0, 1.0, 0.0, 0.0, 1.0, 0.0, 1.0, 1.0, 0.0, 1.0, 0.0, 0.0, 1.0, 0.0, 1.0, 1.0, 0.0, 1.0, 0.0, 0.0, 1.0, 0.0, 1.0, 1.0, 0.0, 1.0, 0.0, 0.0, 1.0, 0.0, 1.0, 1.0, 0.0, 1.0, 0.0, 0.0, 1.0, 0.0, 1.0, 1.0, 0.0, 1.0, 0.0, 0.0, 1.0, 0.0, 1.0, 1.0, 0.0, 1.0, 0.0, 0.0, 1.0, 0.0, 1.0, 1.0, 0.0, 1.0, 0.0, 0.0, 1.0, 0.0, 1.0, 1.0, 0.0, 1.0, 0.0, 0.0, 1.0, 0.0, 1.0, 1.0, 0.0, 1.0, 0.0, 0.0, 1.0, 0.0, 1.0, 1.0, 0.0, 1.0, 0.0, 0.0, 1.0, 0.0, 1.0, 1.0, 0.0, 1.0, 0.0, 0.0, 1.0, 0.0, 1.0, 1.0, 0.0, 1.0, 0.3014, 0.4749, 0.2346, 0.4749, 0.2349, 0.4744, 0.3017, 0.4744, 0.2374, 0.4723, 0.3042, 0.4723, 0.3039, 0.4729, 0.2371, 0.4729])
me_residential_buildings_001_002.materials.append(mat_ground)
me_residential_buildings_001_002.materials.append(mat_glass)
me_residential_buildings_001_002.use_remesh_preserve_volume = False
me_residential_buildings_001_002.use_remesh_preserve_attributes = False
me_residential_buildings_001_002.use_mirror_vertex_groups = False
me_residential_buildings_001_002.update()

# ---- objects
ob_resbuild_detailed_backmid = bpy.data.objects.new('ResBuild_Detailed_BackMid', me_residential_buildings_001_002)

# ---- transforms, parenting, visibility, modifiers, constraints
ob_resbuild_detailed_backmid.location = (0.0, 0.0, 0.0)

# ---- collection membership
col_collection.objects.link(ob_resbuild_detailed_backmid)

# ---- scene / render settings (as saved in the file)
scene.frame_start = 1; scene.frame_end = 250; scene.frame_set(1)
scene.render.engine = 'BLENDER_EEVEE_NEXT'
bpy.context.view_layer.update()

# ---- added for rendering (the .blend has no active camera and no usable light): camera, sun
cam_auto = bpy.data.cameras.new('AutoCamera')
cam_auto.lens = 50.0
cam_auto.sensor_width = 36.0
cam_auto.clip_end = 1000.0
ob_auto_camera = bpy.data.objects.new('AutoCamera', cam_auto)
scene.collection.objects.link(ob_auto_camera)
ob_auto_camera.location = (19.665, -23.579, 17.5318)
ob_auto_camera.rotation_euler = (1.09748, -7.21219e-08, 0.694738)
scene.camera = ob_auto_camera
light_auto_sun = bpy.data.lights.new('AutoSun', 'SUN')
light_auto_sun.energy = 3.0
light_auto_sun.angle = 0.0523599
ob_auto_sun = bpy.data.objects.new('AutoSun', light_auto_sun)
scene.collection.objects.link(ob_auto_sun)
ob_auto_sun.rotation_euler = (0.872665, 0.174533, 0.523599)
bpy.context.view_layer.update()
